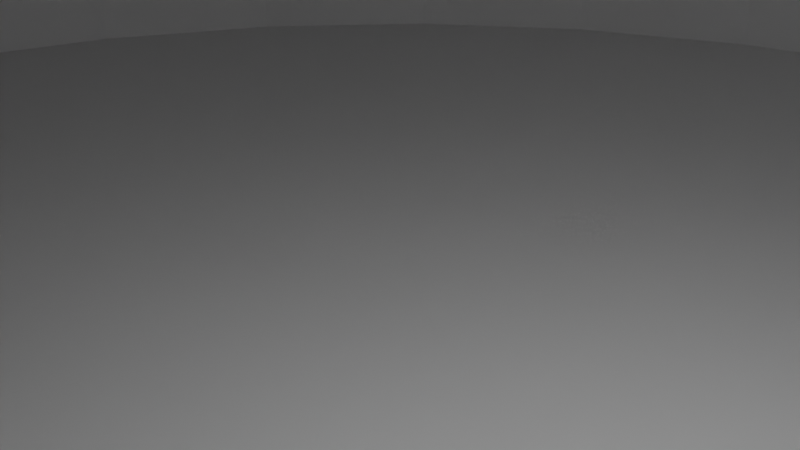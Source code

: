 # Source: basic_room.blend  (saved by Blender 4.3.34; exported with 4.5.12 LTS)
import bpy
from mathutils import Matrix  # noqa: F401  (used for matrix-valued properties, if any)

bpy.ops.wm.read_factory_settings(use_empty=True)
scene = bpy.context.scene
scene.name = 'Scene'

# ---- collections
col_collection = bpy.data.collections.new('Collection'); scene.collection.children.link(col_collection)

# ---- world
world_world = bpy.data.worlds.new('World'); scene.world = world_world
world_world.use_nodes = True; world_world.node_tree.nodes.clear()
_N = world_world.node_tree.nodes; _L = world_world.node_tree.links
n0 = _N.new('ShaderNodeOutputWorld'); n0.name = 'World Output'; n0.location = (300, 300)
n1 = _N.new('ShaderNodeBackground'); n1.name = 'Background'; n1.location = (10, 300)
n1.inputs[0].default_value = (0.05088, 0.05088, 0.05088, 1.0)
_L.new(n1.outputs[0], n0.inputs[0])
n0.is_active_output = True
world_world.color = (0.05088, 0.05088, 0.05088)
world_world.sun_shadow_jitter_overblur = 0.0

# ---- cameras
cam_camera = bpy.data.cameras.new('Camera')
cam_camera.clip_end = 100.0
cam_camera.ortho_scale = 7.314

# ---- lights
light_light = bpy.data.lights.new('Light', 'POINT')
light_light.energy = 1000.0
light_light.shadow_soft_size = 0.1

# ---- meshes
me_cylinder = bpy.data.meshes.new('Cylinder')
me_cylinder.from_pydata([(0.0, 1.0, -1.0), (0.0, 0.9159, 1.0), (0.1951, 0.9808, -1.0), (0.1787, 0.8983, 1.0), (0.3827, 0.9239, -1.0), (0.3505, 0.8462, 1.0), (0.5556, 0.8315, -1.0), (0.5089, 0.7616, 1.0), (0.7071, 0.7071, -1.0), (0.6477, 0.6477, 1.0), (0.8315, 0.5556, -1.0), (0.7616, 0.5089, 1.0), (0.9239, 0.3827, -1.0), (0.8462, 0.3505, 1.0), (0.9808, 0.1951, -1.0), (0.8983, 0.1787, 1.0), (1.0, 0.0, -1.0), (0.9159, 0.0, 1.0), (0.9808, -0.1951, -1.0), (0.8983, -0.1787, 1.0), (0.9239, -0.3827, -1.0), (0.8462, -0.3505, 1.0), (0.8315, -0.5556, -1.0), (0.7616, -0.5089, 1.0), (0.7071, -0.7071, -1.0), (0.6477, -0.6477, 1.0), (0.5556, -0.8315, -1.0), (0.5089, -0.7616, 1.0), (0.3827, -0.9239, -1.0), (0.3505, -0.8462, 1.0), (0.1951, -0.9808, -1.0), (0.1787, -0.8983, 1.0), (0.0, -1.0, -1.0), (0.0, -0.9159, 1.0), (-0.1951, -0.9808, -1.0), (-0.1787, -0.8983, 1.0), (-0.3827, -0.9239, -1.0), (-0.3505, -0.8462, 1.0), (-0.5556, -0.8315, -1.0), (-0.5089, -0.7616, 1.0), (-0.7071, -0.7071, -1.0), (-0.6477, -0.6477, 1.0), (-0.8315, -0.5556, -1.0), (-0.7616, -0.5089, 1.0), (-0.9239, -0.3827, -1.0), (-0.8462, -0.3505, 1.0), (-0.9808, -0.1951, -1.0), (-0.8983, -0.1787, 1.0), (-1.0, 0.0, -1.0), (-0.9159, 0.0, 1.0), (-0.9808, 0.1951, -1.0), (-0.8983, 0.1787, 1.0), (-0.9239, 0.3827, -1.0), (-0.8462, 0.3505, 1.0), (-0.8315, 0.5556, -1.0), (-0.7616, 0.5089, 1.0), (-0.7071, 0.7071, -1.0), (-0.6477, 0.6477, 1.0), (-0.5556, 0.8315, -1.0), (-0.5089, 0.7616, 1.0), (-0.3827, 0.9239, -1.0), (-0.3505, 0.8462, 1.0), (-0.1951, 0.9808, -1.0), (-0.1787, 0.8983, 1.0), (0.1951, 0.9808, 1.0), (0.0, 1.0, 1.0), (0.3827, 0.9239, 1.0), (0.5556, 0.8315, 1.0), (0.7071, 0.7071, 1.0), (0.8315, 0.5556, 1.0), (0.9239, 0.3827, 1.0), (0.9808, 0.1951, 1.0), (1.0, 0.0, 1.0), (0.9808, -0.1951, 1.0), (0.9239, -0.3827, 1.0), (0.8315, -0.5556, 1.0), (0.7071, -0.7071, 1.0), (0.5556, -0.8315, 1.0), (0.3827, -0.9239, 1.0), (0.1951, -0.9808, 1.0), (0.0, -1.0, 1.0), (-0.1951, -0.9808, 1.0), (-0.3827, -0.9239, 1.0), (-0.5556, -0.8315, 1.0), (-0.7071, -0.7071, 1.0), (-0.8315, -0.5556, 1.0), (-0.9239, -0.3827, 1.0), (-0.9808, -0.1951, 1.0), (-1.0, 0.0, 1.0), (-0.9808, 0.1951, 1.0), (-0.9239, 0.3827, 1.0), (-0.8315, 0.5556, 1.0), (-0.7071, 0.7071, 1.0), (-0.5556, 0.8315, 1.0), (-0.3827, 0.9239, 1.0), (-0.1951, 0.9808, 1.0), (2.54e-08, 0.9159, -0.7434), (0.1787, 0.8983, -0.7434), (0.3505, 0.8462, -0.7434), (0.5089, 0.7616, -0.7434), (0.6477, 0.6477, -0.7434), (0.7616, 0.5089, -0.7434), (0.8462, 0.3505, -0.7434), (0.8983, 0.1787, -0.7434), (0.9159, 0.0, -0.7434), (0.8983, -0.1787, -0.7434), (0.8462, -0.3505, -0.7434), (0.7616, -0.5089, -0.7434), (0.6477, -0.6477, -0.7434), (0.5089, -0.7616, -0.7434), (0.3505, -0.8462, -0.7434), (0.1787, -0.8983, -0.7434), (2.54e-08, -0.9159, -0.7434), (-0.1787, -0.8983, -0.7434), (-0.3505, -0.8462, -0.7434), (-0.5089, -0.7616, -0.7434), (-0.6477, -0.6477, -0.7434), (-0.7616, -0.5089, -0.7434), (-0.8462, -0.3505, -0.7434), (-0.8983, -0.1787, -0.7434), (-0.9159, 0.0, -0.7434), (-0.8983, 0.1787, -0.7434), (-0.8462, 0.3505, -0.7434), (-0.7616, 0.5089, -0.7434), (-0.6477, 0.6477, -0.7434), (-0.5089, 0.7616, -0.7434), (-0.3505, 0.8462, -0.7434), (-0.1787, 0.8983, -0.7434), (-2.116e-09, 0.9159, 0.834), (0.1787, 0.8983, 0.834), (0.3505, 0.8462, 0.834), (0.5089, 0.7616, 0.834), (0.6477, 0.6477, 0.834), (0.7616, 0.5089, 0.834), (0.8462, 0.3505, 0.834), (0.8983, 0.1787, 0.834), (0.9159, 0.0, 0.834), (0.8983, -0.1787, 0.834), (0.8462, -0.3505, 0.834), (0.7616, -0.5089, 0.834), (0.6477, -0.6477, 0.834), (0.5089, -0.7616, 0.834), (0.3505, -0.8462, 0.834), (0.1787, -0.8983, 0.834), (-2.116e-09, -0.9159, 0.834), (-0.1787, -0.8983, 0.834), (-0.3505, -0.8462, 0.834), (-0.5089, -0.7616, 0.834), (-0.6477, -0.6477, 0.834), (-0.7616, -0.5089, 0.834), (-0.8462, -0.3505, 0.834), (-0.8983, -0.1787, 0.834), (-0.9159, 0.0, 0.834), (-0.8983, 0.1787, 0.834), (-0.8462, 0.3505, 0.834), (-0.7616, 0.5089, 0.834), (-0.6477, 0.6477, 0.834), (-0.5089, 0.7616, 0.834), (-0.3505, 0.8462, 0.834), (-0.1787, 0.8983, 0.834)], [], [(0, 65, 64, 2), (2, 64, 66, 4), (4, 66, 67, 6), (6, 67, 68, 8), (8, 68, 69, 10), (10, 69, 70, 12), (12, 70, 71, 14), (14, 71, 72, 16), (16, 72, 73, 18), (18, 73, 74, 20), (20, 74, 75, 22), (22, 75, 76, 24), (24, 76, 77, 26), (26, 77, 78, 28), (28, 78, 79, 30), (30, 79, 80, 32), (32, 80, 81, 34), (34, 81, 82, 36), (36, 82, 83, 38), (38, 83, 84, 40), (40, 84, 85, 42), (42, 85, 86, 44), (44, 86, 87, 46), (46, 87, 88, 48), (48, 88, 89, 50), (50, 89, 90, 52), (52, 90, 91, 54), (54, 91, 92, 56), (56, 92, 93, 58), (58, 93, 94, 60), (21, 19, 105, 106), (60, 94, 95, 62), (62, 95, 65, 0), (0, 2, 4, 6, 8, 10, 12, 14, 16, 18, 20, 22, 24, 26, 28, 30, 32, 34, 36, 38, 40, 42, 44, 46, 48, 50, 52, 54, 56, 58, 60, 62), (1, 3, 64, 65), (3, 5, 66, 64), (5, 7, 67, 66), (7, 9, 68, 67), (9, 11, 69, 68), (11, 13, 70, 69), (13, 15, 71, 70), (15, 17, 72, 71), (17, 19, 73, 72), (19, 21, 74, 73), (21, 23, 75, 74), (23, 25, 76, 75), (25, 27, 77, 76), (27, 29, 78, 77), (29, 31, 79, 78), (31, 33, 80, 79), (33, 35, 81, 80), (35, 37, 82, 81), (37, 39, 83, 82), (39, 41, 84, 83), (41, 43, 85, 84), (43, 45, 86, 85), (45, 47, 87, 86), (47, 49, 88, 87), (49, 51, 89, 88), (51, 53, 90, 89), (53, 55, 91, 90), (55, 57, 92, 91), (57, 59, 93, 92), (59, 61, 94, 93), (61, 63, 95, 94), (63, 1, 65, 95), (97, 96, 127, 126, 125, 124, 123, 122, 121, 120, 119, 118, 117, 116, 115, 114, 113, 112, 111, 110, 109, 108, 107, 106, 105, 104, 103, 102, 101, 100, 99, 98), (49, 47, 119, 120), (23, 21, 106, 107), (51, 49, 120, 121), (25, 23, 107, 108), (53, 51, 121, 122), (27, 25, 108, 109), (55, 53, 122, 123), (29, 27, 109, 110), (3, 1, 96, 97), (57, 55, 123, 124), (31, 29, 110, 111), (5, 3, 97, 98), (59, 57, 124, 125), (33, 31, 111, 112), (7, 5, 98, 99), (61, 59, 125, 126), (35, 33, 112, 113), (9, 7, 99, 100), (63, 61, 126, 127), (37, 35, 113, 114), (11, 9, 100, 101), (1, 63, 127, 96), (39, 37, 114, 115), (13, 11, 101, 102), (41, 39, 115, 116), (15, 13, 102, 103), (43, 41, 116, 117), (17, 15, 103, 104), (45, 43, 117, 118), (19, 17, 104, 105), (47, 45, 118, 119), (19, 21, 138, 137), (129, 130, 131, 132, 133, 134, 135, 136, 137, 138, 139, 140, 141, 142, 143, 144, 145, 146, 147, 148, 149, 150, 151, 152, 153, 154, 155, 156, 157, 158, 159, 128), (47, 49, 152, 151), (21, 23, 139, 138), (49, 51, 153, 152), (23, 25, 140, 139), (51, 53, 154, 153), (25, 27, 141, 140), (53, 55, 155, 154), (27, 29, 142, 141), (1, 3, 129, 128), (55, 57, 156, 155), (29, 31, 143, 142), (3, 5, 130, 129), (57, 59, 157, 156), (31, 33, 144, 143), (5, 7, 131, 130), (59, 61, 158, 157), (33, 35, 145, 144), (7, 9, 132, 131), (61, 63, 159, 158), (35, 37, 146, 145), (9, 11, 133, 132), (63, 1, 128, 159), (37, 39, 147, 146), (11, 13, 134, 133), (39, 41, 148, 147), (13, 15, 135, 134), (41, 43, 149, 148), (15, 17, 136, 135), (43, 45, 150, 149), (17, 19, 137, 136), (45, 47, 151, 150), (5, 3, 1, 63, 61, 59, 57, 55, 53, 51, 49, 47, 45, 43, 41, 39, 37, 35, 33, 31, 29, 27, 25, 23, 21, 19, 17, 15, 13, 11, 9, 7)])
_uv = me_cylinder.uv_layers.new(name='UVMap')
_uv.uv.foreach_set('vector', [1.0, 0.5, 1.0, 1.0, 0.9688, 1.0, 0.9688, 0.5, 0.9688, 0.5, 0.9688, 1.0, 0.9375, 1.0, 0.9375, 0.5, 0.9375, 0.5, 0.9375, 1.0, 0.9062, 1.0, 0.9062, 0.5, 0.9062, 0.5, 0.9062, 1.0, 0.875, 1.0, 0.875, 0.5, 0.875, 0.5, 0.875, 1.0, 0.8438, 1.0, 0.8438, 0.5, 0.8438, 0.5, 0.8438, 1.0, 0.8125, 1.0, 0.8125, 0.5, 0.8125, 0.5, 0.8125, 1.0, 0.7812, 1.0, 0.7812, 0.5, 0.7812, 0.5, 0.7812, 1.0, 0.75, 1.0, 0.75, 0.5, 0.75, 0.5, 0.75, 1.0, 0.7188, 1.0, 0.7188, 0.5, 0.7188, 0.5, 0.7188, 1.0, 0.6875, 1.0, 0.6875, 0.5, 0.6875, 0.5, 0.6875, 1.0, 0.6562, 1.0, 0.6562, 0.5, 0.6562, 0.5, 0.6562, 1.0, 0.625, 1.0, 0.625, 0.5, 0.625, 0.5, 0.625, 1.0, 0.5938, 1.0, 0.5938, 0.5, 0.5938, 0.5, 0.5938, 1.0, 0.5625, 1.0, 0.5625, 0.5, 0.5625, 0.5, 0.5625, 1.0, 0.5312, 1.0, 0.5312, 0.5, 0.5312, 0.5, 0.5312, 1.0, 0.5, 1.0, 0.5, 0.5, 0.5, 0.5, 0.5, 1.0, 0.4688, 1.0, 0.4688, 0.5, 0.4688, 0.5, 0.4688, 1.0, 0.4375, 1.0, 0.4375, 0.5, 0.4375, 0.5, 0.4375, 1.0, 0.4062, 1.0, 0.4062, 0.5, 0.4062, 0.5, 0.4062, 1.0, 0.375, 1.0, 0.375, 0.5, 0.375, 0.5, 0.375, 1.0, 0.3438, 1.0, 0.3438, 0.5, 0.3438, 0.5, 0.3438, 1.0, 0.3125, 1.0, 0.3125, 0.5, 0.3125, 0.5, 0.3125, 1.0, 0.2812, 1.0, 0.2812, 0.5, 0.2812, 0.5, 0.2812, 1.0, 0.25, 1.0, 0.25, 0.5, 0.25, 0.5, 0.25, 1.0, 0.2188, 1.0, 0.2188, 0.5, 0.2188, 0.5, 0.2188, 1.0, 0.1875, 1.0, 0.1875, 0.5, 0.1875, 0.5, 0.1875, 1.0, 0.1562, 1.0, 0.1562, 0.5, 0.1562, 0.5, 0.1562, 1.0, 0.125, 1.0, 0.125, 0.5, 0.125, 0.5, 0.125, 1.0, 0.09375, 1.0, 0.09375, 0.5, 0.09375, 0.5, 0.09375, 1.0, 0.0625, 1.0, 0.0625, 0.5, 0.4531, 0.1659, 0.4656, 0.2071, 0.4656, 0.2071, 0.4531, 0.1659, 0.0625, 0.5, 0.0625, 1.0, 0.03125, 1.0, 0.03125, 0.5, 0.03125, 0.5, 0.03125, 1.0, 0.0, 1.0, 0.0, 0.5, 0.75, 0.49, 0.7968, 0.4854, 0.8418, 0.4717, 0.8833, 0.4496, 0.9197, 0.4197, 0.9496, 0.3833, 0.9717, 0.3418, 0.9854, 0.2968, 0.99, 0.25, 0.9854, 0.2032, 0.9717, 0.1582, 0.9496, 0.1167, 0.9197, 0.08029, 0.8833, 0.05045, 0.8418, 0.02827, 0.7968, 0.01461, 0.75, 0.01, 0.7032, 0.01461, 0.6582, 0.02827, 0.6167, 0.05045, 0.5803, 0.08029, 0.5504, 0.1167, 0.5283, 0.1582, 0.5146, 0.2032, 0.51, 0.25, 0.5146, 0.2968, 0.5283, 0.3418, 0.5504, 0.3833, 0.5803, 0.4197, 0.6167, 0.4496, 0.6582, 0.4717, 0.7032, 0.4854, 0.25, 0.4698, 0.2929, 0.4656, 0.2968, 0.4854, 0.25, 0.49, 0.2929, 0.4656, 0.3341, 0.4531, 0.3418, 0.4717, 0.2968, 0.4854, 0.3341, 0.4531, 0.3721, 0.4328, 0.3833, 0.4496, 0.3418, 0.4717, 0.3721, 0.4328, 0.4054, 0.4054, 0.4197, 0.4197, 0.3833, 0.4496, 0.4054, 0.4054, 0.4328, 0.3721, 0.4496, 0.3833, 0.4197, 0.4197, 0.4328, 0.3721, 0.4531, 0.3341, 0.4717, 0.3418, 0.4496, 0.3833, 0.4531, 0.3341, 0.4656, 0.2929, 0.4854, 0.2968, 0.4717, 0.3418, 0.4656, 0.2929, 0.4698, 0.25, 0.49, 0.25, 0.4854, 0.2968, 0.4698, 0.25, 0.4656, 0.2071, 0.4854, 0.2032, 0.49, 0.25, 0.4656, 0.2071, 0.4531, 0.1659, 0.4717, 0.1582, 0.4854, 0.2032, 0.4531, 0.1659, 0.4328, 0.1279, 0.4496, 0.1167, 0.4717, 0.1582, 0.4328, 0.1279, 0.4054, 0.09456, 0.4197, 0.08029, 0.4496, 0.1167, 0.4054, 0.09456, 0.3721, 0.06723, 0.3833, 0.05045, 0.4197, 0.08029, 0.3721, 0.06723, 0.3341, 0.04691, 0.3418, 0.02827, 0.3833, 0.05045, 0.3341, 0.04691, 0.2929, 0.0344, 0.2968, 0.01461, 0.3418, 0.02827, 0.2929, 0.0344, 0.25, 0.03018, 0.25, 0.01, 0.2968, 0.01461, 0.25, 0.03018, 0.2071, 0.0344, 0.2032, 0.01461, 0.25, 0.01, 0.2071, 0.0344, 0.1659, 0.04691, 0.1582, 0.02827, 0.2032, 0.01461, 0.1659, 0.04691, 0.1279, 0.06723, 0.1167, 0.05045, 0.1582, 0.02827, 0.1279, 0.06723, 0.09456, 0.09456, 0.08029, 0.08029, 0.1167, 0.05045, 0.09456, 0.09456, 0.06723, 0.1279, 0.05045, 0.1167, 0.08029, 0.08029, 0.06723, 0.1279, 0.04691, 0.1659, 0.02827, 0.1582, 0.05045, 0.1167, 0.04691, 0.1659, 0.0344, 0.2071, 0.01461, 0.2032, 0.02827, 0.1582, 0.0344, 0.2071, 0.03018, 0.25, 0.01, 0.25, 0.01461, 0.2032, 0.03018, 0.25, 0.0344, 0.2929, 0.01461, 0.2968, 0.01, 0.25, 0.0344, 0.2929, 0.04691, 0.3341, 0.02827, 0.3418, 0.01461, 0.2968, 0.04691, 0.3341, 0.06723, 0.3721, 0.05045, 0.3833, 0.02827, 0.3418, 0.06723, 0.3721, 0.09456, 0.4054, 0.08029, 0.4197, 0.05045, 0.3833, 0.09456, 0.4054, 0.1279, 0.4328, 0.1167, 0.4496, 0.08029, 0.4197, 0.1279, 0.4328, 0.1659, 0.4531, 0.1582, 0.4717, 0.1167, 0.4496, 0.1659, 0.4531, 0.2071, 0.4656, 0.2032, 0.4854, 0.1582, 0.4717, 0.2071, 0.4656, 0.25, 0.4698, 0.25, 0.49, 0.2032, 0.4854, 0.2929, 0.4656, 0.25, 0.4698, 0.2071, 0.4656, 0.1659, 0.4531, 0.1279, 0.4328, 0.09456, 0.4054, 0.06723, 0.3721, 0.04691, 0.3341, 0.0344, 0.2929, 0.03018, 0.25, 0.0344, 0.2071, 0.04691, 0.1659, 0.06723, 0.1279, 0.09456, 0.09456, 0.1279, 0.06723, 0.1659, 0.04691, 0.2071, 0.0344, 0.25, 0.03018, 0.2929, 0.0344, 0.3341, 0.04691, 0.3721, 0.06723, 0.4054, 0.09456, 0.4328, 0.1279, 0.4531, 0.1659, 0.4656, 0.2071, 0.4698, 0.25, 0.4656, 0.2929, 0.4531, 0.3341, 0.4328, 0.3721, 0.4054, 0.4054, 0.3721, 0.4328, 0.3341, 0.4531, 0.03018, 0.25, 0.0344, 0.2071, 0.0344, 0.2071, 0.03018, 0.25, 0.4328, 0.1279, 0.4531, 0.1659, 0.4531, 0.1659, 0.4328, 0.1279, 0.0344, 0.2929, 0.03018, 0.25, 0.03018, 0.25, 0.0344, 0.2929, 0.4054, 0.09456, 0.4328, 0.1279, 0.4328, 0.1279, 0.4054, 0.09456, 0.04691, 0.3341, 0.0344, 0.2929, 0.0344, 0.2929, 0.04691, 0.3341, 0.3721, 0.06723, 0.4054, 0.09456, 0.4054, 0.09456, 0.3721, 0.06723, 0.06723, 0.3721, 0.04691, 0.3341, 0.04691, 0.3341, 0.06723, 0.3721, 0.3341, 0.04691, 0.3721, 0.06723, 0.3721, 0.06723, 0.3341, 0.04691, 0.2929, 0.4656, 0.25, 0.4698, 0.25, 0.4698, 0.2929, 0.4656, 0.09456, 0.4054, 0.06723, 0.3721, 0.06723, 0.3721, 0.09456, 0.4054, 0.2929, 0.0344, 0.3341, 0.04691, 0.3341, 0.04691, 0.2929, 0.0344, 0.3341, 0.4531, 0.2929, 0.4656, 0.2929, 0.4656, 0.3341, 0.4531, 0.1279, 0.4328, 0.09456, 0.4054, 0.09456, 0.4054, 0.1279, 0.4328, 0.25, 0.03018, 0.2929, 0.0344, 0.2929, 0.0344, 0.25, 0.03018, 0.3721, 0.4328, 0.3341, 0.4531, 0.3341, 0.4531, 0.3721, 0.4328, 0.1659, 0.4531, 0.1279, 0.4328, 0.1279, 0.4328, 0.1659, 0.4531, 0.2071, 0.0344, 0.25, 0.03018, 0.25, 0.03018, 0.2071, 0.0344, 0.4054, 0.4054, 0.3721, 0.4328, 0.3721, 0.4328, 0.4054, 0.4054, 0.2071, 0.4656, 0.1659, 0.4531, 0.1659, 0.4531, 0.2071, 0.4656, 0.1659, 0.04691, 0.2071, 0.0344, 0.2071, 0.0344, 0.1659, 0.04691, 0.4328, 0.3721, 0.4054, 0.4054, 0.4054, 0.4054, 0.4328, 0.3721, 0.25, 0.4698, 0.2071, 0.4656, 0.2071, 0.4656, 0.25, 0.4698, 0.1279, 0.06723, 0.1659, 0.04691, 0.1659, 0.04691, 0.1279, 0.06723, 0.4531, 0.3341, 0.4328, 0.3721, 0.4328, 0.3721, 0.4531, 0.3341, 0.09456, 0.09456, 0.1279, 0.06723, 0.1279, 0.06723, 0.09456, 0.09456, 0.4656, 0.2929, 0.4531, 0.3341, 0.4531, 0.3341, 0.4656, 0.2929, 0.06723, 0.1279, 0.09456, 0.09456, 0.09456, 0.09456, 0.06723, 0.1279, 0.4698, 0.25, 0.4656, 0.2929, 0.4656, 0.2929, 0.4698, 0.25, 0.04691, 0.1659, 0.06723, 0.1279, 0.06723, 0.1279, 0.04691, 0.1659, 0.4656, 0.2071, 0.4698, 0.25, 0.4698, 0.25, 0.4656, 0.2071, 0.0344, 0.2071, 0.04691, 0.1659, 0.04691, 0.1659, 0.0344, 0.2071, 0.4656, 0.2071, 0.4531, 0.1659, 0.4531, 0.1659, 0.4656, 0.2071, 0.0, 0.0, 0.0, 0.0, 0.0, 0.0, 0.0, 0.0, 0.0, 0.0, 0.0, 0.0, 0.0, 0.0, 0.0, 0.0, 0.0, 0.0, 0.0, 0.0, 0.0, 0.0, 0.0, 0.0, 0.0, 0.0, 0.0, 0.0, 0.0, 0.0, 0.0, 0.0, 0.0, 0.0, 0.0, 0.0, 0.0, 0.0, 0.0, 0.0, 0.0, 0.0, 0.0, 0.0, 0.0, 0.0, 0.0, 0.0, 0.0, 0.0, 0.0, 0.0, 0.0, 0.0, 0.0, 0.0, 0.0, 0.0, 0.0, 0.0, 0.0, 0.0, 0.0, 0.0, 0.0344, 0.2071, 0.03018, 0.25, 0.03018, 0.25, 0.0344, 0.2071, 0.4531, 0.1659, 0.4328, 0.1279, 0.4328, 0.1279, 0.4531, 0.1659, 0.03018, 0.25, 0.0344, 0.2929, 0.0344, 0.2929, 0.03018, 0.25, 0.4328, 0.1279, 0.4054, 0.09456, 0.4054, 0.09456, 0.4328, 0.1279, 0.0344, 0.2929, 0.04691, 0.3341, 0.04691, 0.3341, 0.0344, 0.2929, 0.4054, 0.09456, 0.3721, 0.06723, 0.3721, 0.06723, 0.4054, 0.09456, 0.04691, 0.3341, 0.06723, 0.3721, 0.06723, 0.3721, 0.04691, 0.3341, 0.3721, 0.06723, 0.3341, 0.04691, 0.3341, 0.04691, 0.3721, 0.06723, 0.25, 0.4698, 0.2929, 0.4656, 0.2929, 0.4656, 0.25, 0.4698, 0.06723, 0.3721, 0.09456, 0.4054, 0.09456, 0.4054, 0.06723, 0.3721, 0.3341, 0.04691, 0.2929, 0.0344, 0.2929, 0.0344, 0.3341, 0.04691, 0.2929, 0.4656, 0.3341, 0.4531, 0.3341, 0.4531, 0.2929, 0.4656, 0.09456, 0.4054, 0.1279, 0.4328, 0.1279, 0.4328, 0.09456, 0.4054, 0.2929, 0.0344, 0.25, 0.03018, 0.25, 0.03018, 0.2929, 0.0344, 0.3341, 0.4531, 0.3721, 0.4328, 0.3721, 0.4328, 0.3341, 0.4531, 0.1279, 0.4328, 0.1659, 0.4531, 0.1659, 0.4531, 0.1279, 0.4328, 0.25, 0.03018, 0.2071, 0.0344, 0.2071, 0.0344, 0.25, 0.03018, 0.3721, 0.4328, 0.4054, 0.4054, 0.4054, 0.4054, 0.3721, 0.4328, 0.1659, 0.4531, 0.2071, 0.4656, 0.2071, 0.4656, 0.1659, 0.4531, 0.2071, 0.0344, 0.1659, 0.04691, 0.1659, 0.04691, 0.2071, 0.0344, 0.4054, 0.4054, 0.4328, 0.3721, 0.4328, 0.3721, 0.4054, 0.4054, 0.2071, 0.4656, 0.25, 0.4698, 0.25, 0.4698, 0.2071, 0.4656, 0.1659, 0.04691, 0.1279, 0.06723, 0.1279, 0.06723, 0.1659, 0.04691, 0.4328, 0.3721, 0.4531, 0.3341, 0.4531, 0.3341, 0.4328, 0.3721, 0.1279, 0.06723, 0.09456, 0.09456, 0.09456, 0.09456, 0.1279, 0.06723, 0.4531, 0.3341, 0.4656, 0.2929, 0.4656, 0.2929, 0.4531, 0.3341, 0.09456, 0.09456, 0.06723, 0.1279, 0.06723, 0.1279, 0.09456, 0.09456, 0.4656, 0.2929, 0.4698, 0.25, 0.4698, 0.25, 0.4656, 0.2929, 0.06723, 0.1279, 0.04691, 0.1659, 0.04691, 0.1659, 0.06723, 0.1279, 0.4698, 0.25, 0.4656, 0.2071, 0.4656, 0.2071, 0.4698, 0.25, 0.04691, 0.1659, 0.0344, 0.2071, 0.0344, 0.2071, 0.04691, 0.1659, 0.0, 0.0, 0.0, 0.0, 0.0, 0.0, 0.0, 0.0, 0.0, 0.0, 0.0, 0.0, 0.0, 0.0, 0.0, 0.0, 0.0, 0.0, 0.0, 0.0, 0.0, 0.0, 0.0, 0.0, 0.0, 0.0, 0.0, 0.0, 0.0, 0.0, 0.0, 0.0, 0.0, 0.0, 0.0, 0.0, 0.0, 0.0, 0.0, 0.0, 0.0, 0.0, 0.0, 0.0, 0.0, 0.0, 0.0, 0.0, 0.0, 0.0, 0.0, 0.0, 0.0, 0.0, 0.0, 0.0, 0.0, 0.0, 0.0, 0.0, 0.0, 0.0, 0.0, 0.0])
me_cylinder.update()

# ---- objects
ob_light = bpy.data.objects.new('Light', light_light)
ob_camera = bpy.data.objects.new('Camera', cam_camera)
ob_cylinder = bpy.data.objects.new('Cylinder', me_cylinder)

# ---- transforms, parenting, visibility, modifiers, constraints
ob_light.location = (4.076, 1.005, 5.904)
ob_light.rotation_euler = (0.6503, 0.05522, 1.866)
ob_light.lock_rotations_4d = False
ob_light.empty_display_type = 'ARROWS'
ob_light.color = (0.0, 0.0, 0.0, 0.0)
ob_light.lineart.crease_threshold = 0.0
ob_camera.location = (7.359, -6.926, 4.958)
ob_camera.rotation_euler = (1.109, 0.0, 0.8149)
ob_camera.lock_rotations_4d = False
ob_camera.empty_display_type = 'ARROWS'
ob_camera.color = (0.0, 0.0, 0.0, 0.0)
ob_camera.display_type = 'WIRE'
ob_camera.lineart.crease_threshold = 0.0
ob_cylinder.location = (0.0, 0.0, 0.0)
ob_cylinder.scale = (30.0, 30.0, 8.0)

# ---- collection membership
col_collection.objects.link(ob_light)
col_collection.objects.link(ob_camera)
col_collection.objects.link(ob_cylinder)

# ---- scene / render settings (as saved in the file)
scene.camera = ob_camera
scene.frame_start = 1; scene.frame_end = 250; scene.frame_set(1)
scene.render.engine = 'BLENDER_EEVEE_NEXT'
bpy.context.view_layer.update()
